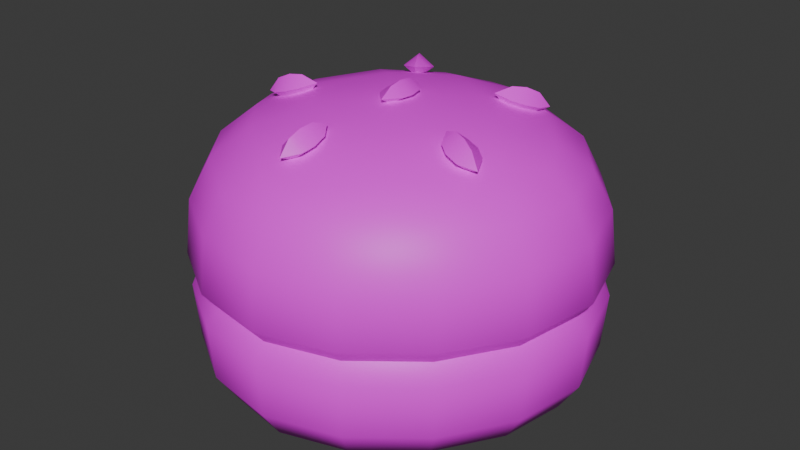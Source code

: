 # Source: tree3bun7.blend  (saved by Blender 4.5.90; exported with 4.5.12 LTS)
import bpy
from mathutils import Matrix  # noqa: F401  (used for matrix-valued properties, if any)

bpy.ops.wm.read_factory_settings(use_empty=True)
scene = bpy.context.scene
scene.name = 'Scene'

# ---- collections
col_collection = bpy.data.collections.new('Collection'); scene.collection.children.link(col_collection)

# ---- images (referenced by path relative to the original .blend; pixels are not part of the script)
import os
ASSET_DIR = os.environ.get("B2B_ASSET_DIR", "")  # directory of the original .blend (textures are referenced by path, not embedded)
HERE = os.path.dirname(os.path.abspath(__file__))  # packed textures are extracted next to this script under _unpacked/

def load_image(name, relpath, width, height, colorspace="sRGB"):
    """Load a texture the original file referenced (path relative to the .blend, or extracted next to this script)."""
    p = next((c for c in (os.path.join(HERE, relpath), os.path.join(ASSET_DIR, relpath)) if relpath and os.path.exists(c)), "")
    if p:
        img = bpy.data.images.load(p, check_existing=True)
        img.name = name
    else:  # same state as the original file: an image datablock whose file is absent (Cycles renders it pink)
        img = bpy.data.images.new(name, width, height)
        img.source = "FILE"
        img.filepath = "//" + (relpath or name)
    img.colorspace_settings.name = colorspace
    return img
img_restaurantbits_texture_png_001 = load_image('restaurantbits_texture.png.001', 'restaurantbits_texture.png', 1024, 1024, 'sRGB')

# ---- materials (node trees are filled in below, after node groups)
mat_restaurant_001 = bpy.data.materials.new('restaurant.001')
mat_restaurant_001.roughness = 0.5

# ---- material node trees
mat_restaurant_001.use_nodes = True; mat_restaurant_001.node_tree.nodes.clear()
_N = mat_restaurant_001.node_tree.nodes; _L = mat_restaurant_001.node_tree.links
n0 = _N.new('ShaderNodeBsdfPrincipled'); n0.name = 'Principled BSDF'; n0.location = (0, 300)
n0.inputs[3].default_value = 1.45
n0.inputs[27].default_value = (0.0, 0.0, 0.0, 1.0)
n0.inputs[28].default_value = 1.0
n1 = _N.new('ShaderNodeOutputMaterial'); n1.name = 'Material Output'; n1.location = (280, 300)
n2 = _N.new('ShaderNodeTexImage'); n2.name = 'Image Texture'; n2.location = (-480, 300)
n2.image = img_restaurantbits_texture_png_001
_L.new(n2.outputs[0], n0.inputs[0])
_L.new(n0.outputs[0], n1.inputs[0])
n1.is_active_output = True

# ---- world
world_world = bpy.data.worlds.new('World'); scene.world = world_world
world_world.use_nodes = True; world_world.node_tree.nodes.clear()
_N = world_world.node_tree.nodes; _L = world_world.node_tree.links
n0 = _N.new('ShaderNodeOutputWorld'); n0.name = 'World Output'; n0.location = (200, 100)
n1 = _N.new('ShaderNodeBackground'); n1.name = 'Background'; n1.location = (-200, 100)
n1.inputs[0].default_value = (0.05088, 0.05088, 0.05088, 1.0)
_L.new(n1.outputs[0], n0.inputs[0])
n0.is_active_output = True
world_world.color = (0.05088, 0.05088, 0.05088)
world_world.sun_shadow_jitter_overblur = 0.0

# ---- meshes
me_food_ingredient_bun_cube_027 = bpy.data.meshes.new('food_ingredient_bun_Cube.027')
me_food_ingredient_bun_cube_027.from_pydata([(-0.6179, 0.9149, 4.352), (-0.5391, 0.9843, 4.352), (-0.4795, 1.071, 4.352), (-0.6786, 0.7783, 4.426), (-0.6806, 0.8121, 4.374), (-0.9108, 1.045, 4.352), (-0.8415, 0.9664, 4.352), (-0.755, 0.9068, 4.352), (-1.047, 1.106, 4.426), (-1.014, 1.108, 4.374), (-0.7805, 1.338, 4.352), (-0.8594, 1.269, 4.352), (-0.919, 1.182, 4.352), (-0.7199, 1.475, 4.426), (-0.7179, 1.441, 4.374), (-0.4876, 1.208, 4.352), (-0.557, 1.287, 4.352), (-0.6435, 1.346, 4.352), (-0.3848, 1.145, 4.374), (-0.351, 1.147, 4.426), (-0.6992, 1.127, 4.352), (-0.6029, 1.42, 4.374), (-0.5906, 1.452, 4.426), (-0.4974, 1.354, 4.374), (-0.4742, 1.38, 4.426), (-0.4191, 1.257, 4.374), (-0.3886, 1.273, 4.426), (-0.9927, 1.223, 4.374), (-1.025, 1.235, 4.426), (-0.9265, 1.328, 4.374), (-0.9526, 1.352, 4.426), (-0.8295, 1.407, 4.374), (-0.8456, 1.437, 4.426), (-0.7955, 0.833, 4.374), (-0.8079, 0.8007, 4.426), (-0.901, 0.8993, 4.374), (-0.9243, 0.8731, 4.426), (-0.9793, 0.9962, 4.374), (-1.01, 0.9801, 4.426), (-0.4057, 1.03, 4.374), (-0.3735, 1.018, 4.426), (-0.472, 0.9247, 4.374), (-0.4459, 0.9015, 4.426), (-0.569, 0.8464, 4.374), (-0.5528, 0.8159, 4.426), (-0.3434, 1.148, 4.522), (-0.6781, 0.7707, 4.522), (-1.055, 1.105, 4.522), (-0.7203, 1.482, 4.522), (-0.5877, 1.46, 4.522), (-0.4689, 1.386, 4.522), (-0.3816, 1.277, 4.522), (-1.032, 1.238, 4.522), (-0.9586, 1.357, 4.522), (-0.8493, 1.444, 4.522), (-0.8107, 0.7934, 4.522), (-0.9296, 0.8672, 4.522), (-1.017, 0.9765, 4.522), (-0.3661, 1.015, 4.522), (-0.4399, 0.8962, 4.522), (-0.5492, 0.8089, 4.522), (-0.4823, 1.371, 4.552), (-0.3633, 1.146, 4.552), (-0.9435, 1.343, 4.552), (-0.8397, 1.427, 4.552), (-0.9993, 0.9861, 4.552), (-0.3847, 1.022, 4.552), (-0.4549, 0.9095, 4.552), (-0.5588, 0.8265, 4.552), (-0.4265, 1.143, 4.777), (-0.6831, 0.8538, 4.777), (-0.7154, 1.399, 4.777), (-0.9719, 1.11, 4.777), (-0.3512, 1.147, 4.676), (-0.3848, 1.145, 4.739), (-0.4576, 1.065, 4.789), (-0.5231, 0.9701, 4.796), (-0.6098, 0.8938, 4.789), (-0.7605, 0.8849, 4.789), (-0.8556, 0.9504, 4.796), (-0.9319, 1.037, 4.789), (-0.9408, 1.188, 4.789), (-0.8753, 1.283, 4.796), (-0.7886, 1.359, 4.789), (-0.6379, 1.368, 4.789), (-0.5428, 1.303, 4.796), (-0.4665, 1.216, 4.789), (-0.6806, 0.8121, 4.739), (-0.6786, 0.7785, 4.676), (-1.014, 1.108, 4.739), (-1.047, 1.106, 4.676), (-0.7179, 1.441, 4.739), (-0.7199, 1.475, 4.676), (-0.3734, 1.017, 4.677), (-0.4057, 1.03, 4.742), (-0.4456, 0.9012, 4.678), (-0.472, 0.9247, 4.746), (-0.5524, 0.8159, 4.677), (-0.569, 0.8464, 4.742), (-0.8083, 0.8007, 4.677), (-0.7955, 0.833, 4.742), (-0.9245, 0.8729, 4.678), (-0.901, 0.8993, 4.746), (-1.01, 0.9797, 4.677), (-0.9793, 0.9962, 4.742), (-1.025, 1.236, 4.677), (-0.9927, 1.223, 4.742), (-0.9529, 1.352, 4.678), (-0.9265, 1.328, 4.746), (-0.846, 1.437, 4.677), (-0.8295, 1.407, 4.742), (-0.5901, 1.452, 4.677), (-0.6029, 1.42, 4.742), (-0.474, 1.38, 4.678), (-0.4974, 1.354, 4.746), (-0.3886, 1.273, 4.677), (-0.4191, 1.257, 4.742), (-0.8717, 1.116, 4.817), (-0.7847, 1.03, 4.827), (-0.689, 0.9541, 4.817), (-0.7955, 1.212, 4.827), (-0.6992, 1.127, 4.837), (-0.603, 1.041, 4.827), (-0.7094, 1.299, 4.817), (-0.6138, 1.223, 4.827), (-0.5268, 1.137, 4.817), (-0.5867, 1.463, 4.582), (-0.4668, 1.388, 4.582), (-0.3786, 1.278, 4.582), (-1.035, 1.239, 4.582), (-0.9609, 1.359, 4.582), (-0.8506, 1.447, 4.582), (-0.8117, 0.7903, 4.582), (-0.9316, 0.8648, 4.582), (-1.02, 0.9751, 4.582), (-0.363, 1.014, 4.582), (-0.4375, 0.8941, 4.582), (-0.5478, 0.8059, 4.582), (-0.7205, 1.486, 4.582), (-1.058, 1.105, 4.582), (-0.6779, 0.7673, 4.582), (-0.34, 1.148, 4.582), (-0.5492, 1.295, 4.826), (-0.5796, 1.261, 4.839), (-0.5366, 1.277, 4.808), (-0.5669, 1.243, 4.822), (-0.5687, 1.306, 4.808), (-0.5991, 1.272, 4.822), (-0.5561, 1.288, 4.791), (-0.5865, 1.253, 4.805), (-0.5371, 1.309, 4.801), (-0.5986, 1.24, 4.829), (-0.5636, 1.279, 4.836), (-0.5481, 1.257, 4.815), (-0.5721, 1.27, 4.794), (-0.5876, 1.292, 4.815), (-0.4922, 1.036, 4.826), (-0.5341, 1.054, 4.839), (-0.5056, 1.018, 4.808), (-0.5475, 1.037, 4.822), (-0.4884, 1.058, 4.808), (-0.5303, 1.076, 4.822), (-0.5017, 1.04, 4.791), (-0.5437, 1.059, 4.805), (-0.4755, 1.029, 4.801), (-0.5604, 1.066, 4.829), (-0.5121, 1.045, 4.836), (-0.5285, 1.023, 4.815), (-0.5238, 1.05, 4.794), (-0.5073, 1.072, 4.815), (-0.7213, 0.9017, 4.826), (-0.7169, 0.9472, 4.839), (-0.7422, 0.9089, 4.808), (-0.7377, 0.9545, 4.822), (-0.6994, 0.9047, 4.808), (-0.6949, 0.9503, 4.822), (-0.7203, 0.912, 4.791), (-0.7158, 0.9575, 4.805), (-0.7231, 0.8835, 4.801), (-0.714, 0.9757, 4.829), (-0.7192, 0.9232, 4.836), (-0.7449, 0.9322, 4.815), (-0.718, 0.936, 4.794), (-0.6922, 0.927, 4.815), (-0.9199, 1.078, 4.826), (-0.8752, 1.088, 4.839), (-0.9194, 1.1, 4.808), (-0.8748, 1.11, 4.822), (-0.9102, 1.058, 4.808), (-0.8655, 1.068, 4.822), (-0.9097, 1.08, 4.791), (-0.8651, 1.09, 4.805), (-0.9377, 1.074, 4.801), (-0.8472, 1.094, 4.829), (-0.8987, 1.083, 4.836), (-0.8982, 1.11, 4.815), (-0.8862, 1.085, 4.794), (-0.8868, 1.058, 4.815), (-0.8135, 1.321, 4.826), (-0.7904, 1.282, 4.839), (-0.7924, 1.328, 4.808), (-0.7692, 1.288, 4.822), (-0.8294, 1.306, 4.808), (-0.8063, 1.267, 4.822), (-0.8083, 1.312, 4.791), (-0.7851, 1.273, 4.805), (-0.8228, 1.337, 4.801), (-0.7759, 1.257, 4.829), (-0.8026, 1.303, 4.836), (-0.7765, 1.311, 4.815), (-0.7961, 1.292, 4.794), (-0.8222, 1.284, 4.815), (-0.6978, 1.103, 4.827), (-0.7006, 1.15, 4.827), (-0.6763, 1.104, 4.841), (-0.6792, 1.152, 4.841), (-0.7193, 1.101, 4.841), (-0.7221, 1.149, 4.841), (-0.6978, 1.103, 4.856), (-0.7006, 1.15, 4.856), (-0.6964, 1.078, 4.841), (-0.7021, 1.175, 4.841), (-0.6992, 1.127, 4.824), (-0.6728, 1.128, 4.841), (-0.6992, 1.127, 4.859), (-0.7256, 1.125, 4.841), (-0.6794, 0.7916, 4.552), (-0.803, 0.8129, 4.552), (-1.034, 1.107, 4.552), (-0.9156, 0.8829, 4.552), (-1.013, 1.23, 4.552), (-0.7191, 1.461, 4.552), (-0.5955, 1.44, 4.552), (-0.4, 1.267, 4.552)], [], [(22, 49, 50, 24), (9, 12, 5), (10, 14, 17), (20, 10, 17), (2, 20, 15), (0, 4, 7), (7, 6, 20), (6, 5, 20), (18, 2, 15), (20, 12, 11), (20, 11, 10), (20, 17, 16), (20, 16, 15), (1, 20, 2), (0, 20, 1), (21, 22, 24, 23), (28, 52, 53, 30), (23, 24, 26, 25), (14, 21, 17), (14, 13, 22, 21), (30, 53, 54, 32), (25, 26, 19, 18), (15, 25, 18), (16, 23, 25, 15), (17, 21, 23, 16), (27, 28, 30, 29), (34, 55, 56, 36), (29, 30, 32, 31), (32, 54, 48, 13), (9, 27, 12), (9, 8, 28, 27), (48, 49, 22, 13), (36, 56, 57, 38), (31, 32, 13, 14), (10, 31, 14), (11, 29, 31, 10), (12, 27, 29, 11), (33, 34, 36, 35), (40, 58, 59, 42), (35, 36, 38, 37), (38, 57, 47, 8), (4, 33, 7), (4, 3, 34, 33), (47, 52, 28, 8), (42, 59, 60, 44), (37, 38, 8, 9), (5, 37, 9), (6, 35, 37, 5), (7, 33, 35, 6), (39, 40, 42, 41), (41, 42, 44, 43), (26, 51, 45, 19), (18, 39, 2), (18, 19, 40, 39), (46, 55, 34, 3), (44, 60, 46, 3), (43, 44, 3, 4), (0, 43, 4), (1, 41, 43, 0), (2, 39, 41, 1), (24, 50, 51, 26), (231, 232, 49, 48), (232, 61, 50, 49), (61, 233, 51, 50), (233, 62, 45, 51), (228, 230, 52, 47), (230, 63, 53, 52), (63, 64, 54, 53), (64, 231, 48, 54), (226, 227, 55, 46), (227, 229, 56, 55), (229, 65, 57, 56), (65, 228, 47, 57), (62, 66, 58, 45), (66, 67, 59, 58), (67, 68, 60, 59), (68, 226, 46, 60), (19, 45, 58, 40), (12, 20, 5), (20, 0, 7), (137, 97, 88, 140), (93, 94, 96, 95), (136, 95, 97, 137), (95, 96, 98, 97), (73, 74, 94, 93), (74, 69, 75, 94), (94, 75, 76, 96), (96, 76, 77, 98), (98, 77, 70, 87), (97, 98, 87, 88), (133, 101, 103, 134), (134, 103, 90, 139), (99, 100, 102, 101), (132, 99, 101, 133), (101, 102, 104, 103), (135, 93, 95, 136), (88, 87, 100, 99), (87, 70, 78, 100), (100, 78, 79, 102), (102, 79, 80, 104), (104, 80, 72, 89), (103, 104, 89, 90), (131, 109, 92, 138), (105, 106, 108, 107), (129, 105, 107, 130), (107, 108, 110, 109), (88, 99, 132, 140), (90, 89, 106, 105), (89, 72, 81, 106), (106, 81, 82, 108), (108, 82, 83, 110), (110, 83, 71, 91), (109, 110, 91, 92), (127, 113, 115, 128), (128, 115, 73, 141), (111, 112, 114, 113), (113, 114, 116, 115), (90, 105, 129, 139), (92, 91, 112, 111), (91, 71, 84, 112), (112, 84, 85, 114), (114, 85, 86, 116), (116, 86, 69, 74), (115, 116, 74, 73), (126, 111, 113, 127), (117, 118, 121, 120), (118, 119, 122, 121), (120, 121, 124, 123), (121, 122, 125, 124), (72, 80, 117, 81), (80, 79, 118, 117), (79, 78, 119, 118), (78, 70, 77, 119), (119, 77, 76, 122), (122, 76, 75, 125), (125, 75, 69, 86), (124, 125, 86, 85), (123, 124, 85, 84), (83, 123, 84, 71), (82, 120, 123, 83), (81, 117, 120, 82), (92, 111, 126, 138), (141, 73, 93, 135), (130, 107, 109, 131), (141, 135, 66, 62), (137, 140, 226, 68), (136, 137, 68, 67), (135, 136, 67, 66), (140, 132, 227, 226), (134, 139, 228, 65), (133, 134, 65, 229), (132, 133, 229, 227), (139, 129, 230, 228), (131, 138, 231, 64), (130, 131, 64, 63), (129, 130, 63, 230), (138, 126, 232, 231), (128, 141, 62, 233), (127, 128, 233, 61), (126, 127, 61, 232), (152, 143, 145, 153), (153, 145, 149, 154), (154, 149, 147, 155), (155, 147, 143, 152), (149, 145, 151), (148, 146, 150), (146, 142, 150), (147, 149, 151), (144, 148, 150), (145, 143, 151), (143, 147, 151), (142, 144, 150), (146, 155, 152, 142), (148, 154, 155, 146), (144, 153, 154, 148), (142, 152, 153, 144), (166, 157, 159, 167), (167, 159, 163, 168), (168, 163, 161, 169), (169, 161, 157, 166), (163, 159, 165), (162, 160, 164), (160, 156, 164), (161, 163, 165), (158, 162, 164), (159, 157, 165), (157, 161, 165), (156, 158, 164), (160, 169, 166, 156), (162, 168, 169, 160), (158, 167, 168, 162), (156, 166, 167, 158), (180, 171, 173, 181), (181, 173, 177, 182), (182, 177, 175, 183), (183, 175, 171, 180), (177, 173, 179), (176, 174, 178), (174, 170, 178), (175, 177, 179), (172, 176, 178), (173, 171, 179), (171, 175, 179), (170, 172, 178), (174, 183, 180, 170), (176, 182, 183, 174), (172, 181, 182, 176), (170, 180, 181, 172), (194, 185, 187, 195), (195, 187, 191, 196), (196, 191, 189, 197), (197, 189, 185, 194), (191, 187, 193), (190, 188, 192), (188, 184, 192), (189, 191, 193), (186, 190, 192), (187, 185, 193), (185, 189, 193), (184, 186, 192), (188, 197, 194, 184), (190, 196, 197, 188), (186, 195, 196, 190), (184, 194, 195, 186), (208, 199, 201, 209), (209, 201, 205, 210), (210, 205, 203, 211), (211, 203, 199, 208), (205, 201, 207), (204, 202, 206), (202, 198, 206), (203, 205, 207), (200, 204, 206), (201, 199, 207), (199, 203, 207), (198, 200, 206), (202, 211, 208, 198), (204, 210, 211, 202), (200, 209, 210, 204), (198, 208, 209, 200), (222, 213, 215, 223), (223, 215, 219, 224), (224, 219, 217, 225), (225, 217, 213, 222), (219, 215, 221), (218, 216, 220), (216, 212, 220), (217, 219, 221), (214, 218, 220), (215, 213, 221), (213, 217, 221), (212, 214, 220), (216, 225, 222, 212), (218, 224, 225, 216), (214, 223, 224, 218), (212, 222, 223, 214)])
me_food_ingredient_bun_cube_027.polygons.foreach_set('use_smooth', [True] * 256)
_k = set([(61, 232), (61, 233), (62, 66), (62, 233), (63, 64), (63, 230), (64, 231), (65, 228), (65, 229), (66, 67), (67, 68), (68, 226), (142, 150), (142, 152), (143, 151), (143, 152), (144, 150), (144, 153), (145, 151), (145, 153), (146, 150), (146, 155), (147, 151), (147, 155), (148, 150), (148, 154), (149, 151), (149, 154), (156, 164), (156, 166), (157, 165), (157, 166), (158, 164), (158, 167), (159, 165), (159, 167), (160, 164), (160, 169), (161, 165), (161, 169), (162, 164), (162, 168), (163, 165), (163, 168), (170, 178), (170, 180), (171, 179), (171, 180), (172, 178), (172, 181), (173, 179), (173, 181), (174, 178), (174, 183), (175, 179), (175, 183), (176, 178), (176, 182), (177, 179), (177, 182), (184, 192), (184, 194), (185, 193), (185, 194), (186, 192), (186, 195), (187, 193), (187, 195), (188, 192), (188, 197), (189, 193), (189, 197), (190, 192), (190, 196), (191, 193), (191, 196), (198, 206), (198, 208), (199, 207), (199, 208), (200, 206), (200, 209), (201, 207), (201, 209), (202, 206), (202, 211), (203, 207), (203, 211), (204, 206), (204, 210), (205, 207), (205, 210), (212, 220), (212, 222), (213, 221), (213, 222), (214, 220), (214, 223), (215, 221), (215, 223), (216, 220), (216, 225), (217, 221), (217, 225), (218, 220), (218, 224), (219, 221), (219, 224), (226, 227), (227, 229), (228, 230), (231, 232)])
me_food_ingredient_bun_cube_027.attributes.new('sharp_edge', 'BOOLEAN', 'EDGE').data.foreach_set('value', [ (min(e.vertices), max(e.vertices)) in _k for e in me_food_ingredient_bun_cube_027.edges])
_uv = me_food_ingredient_bun_cube_027.uv_layers.new(name='UVMap')
_uv.uv.foreach_set('vector', [0.453, 0.5626, 0.4532, 0.627, 0.4392, 0.627, 0.4392, 0.5626, 0.4619, 0.5302, 0.4597, 0.5266, 0.4498, 0.5266, 0.4597, 0.5266, 0.4619, 0.5302, 0.4498, 0.5266, 0.4392, 0.5266, 0.4597, 0.5266, 0.4498, 0.5266, 0.4188, 0.5266, 0.4392, 0.5266, 0.4286, 0.5266, 0.4188, 0.5266, 0.4166, 0.5302, 0.4286, 0.5266, 0.4286, 0.5266, 0.4392, 0.5266, 0.4392, 0.5266, 0.4392, 0.5266, 0.4498, 0.5266, 0.4392, 0.5266, 0.4166, 0.5302, 0.4188, 0.5266, 0.4286, 0.5266, 0.4392, 0.5266, 0.4597, 0.5266, 0.461, 0.5266, 0.4392, 0.5266, 0.461, 0.5266, 0.4597, 0.5266, 0.4392, 0.5266, 0.4498, 0.5266, 0.4392, 0.5266, 0.4392, 0.5266, 0.4392, 0.5266, 0.4286, 0.5266, 0.4175, 0.5266, 0.4392, 0.5266, 0.4188, 0.5266, 0.4188, 0.5266, 0.4392, 0.5266, 0.4175, 0.5266, 0.4517, 0.5458, 0.453, 0.5626, 0.4392, 0.5626, 0.4392, 0.5458, 0.4713, 0.5626, 0.4721, 0.627, 0.4745, 0.627, 0.4737, 0.5626, 0.4392, 0.5458, 0.4392, 0.5626, 0.4255, 0.5626, 0.4267, 0.5458, 0.4619, 0.5302, 0.4517, 0.5302, 0.4498, 0.5266, 0.4619, 0.5458, 0.4643, 0.5626, 0.453, 0.5626, 0.4517, 0.5458, 0.4737, 0.5626, 0.4745, 0.627, 0.4721, 0.627, 0.4713, 0.5626, 0.4267, 0.5458, 0.4255, 0.5626, 0.4141, 0.5626, 0.4166, 0.5458, 0.4286, 0.5266, 0.4267, 0.5302, 0.4166, 0.5302, 0.4392, 0.5266, 0.4392, 0.5302, 0.4267, 0.5302, 0.4286, 0.5266, 0.4498, 0.5266, 0.4517, 0.5302, 0.4392, 0.5302, 0.4392, 0.5266, 0.468, 0.5458, 0.4713, 0.5626, 0.4737, 0.5626, 0.4701, 0.5458, 0.4255, 0.5626, 0.4252, 0.627, 0.4392, 0.627, 0.4392, 0.5626, 0.4701, 0.5458, 0.4737, 0.5626, 0.4713, 0.5626, 0.468, 0.5458, 0.4713, 0.5626, 0.4721, 0.627, 0.4649, 0.627, 0.4643, 0.5626, 0.4619, 0.5302, 0.468, 0.5302, 0.4597, 0.5266, 0.4619, 0.5458, 0.4643, 0.5626, 0.4713, 0.5626, 0.468, 0.5458, 0.4649, 0.627, 0.4532, 0.627, 0.453, 0.5626, 0.4643, 0.5626, 0.4392, 0.5626, 0.4392, 0.627, 0.4532, 0.627, 0.453, 0.5626, 0.468, 0.5458, 0.4713, 0.5626, 0.4643, 0.5626, 0.4619, 0.5458, 0.4597, 0.5266, 0.468, 0.5302, 0.4619, 0.5302, 0.461, 0.5266, 0.4701, 0.5302, 0.468, 0.5302, 0.4597, 0.5266, 0.4597, 0.5266, 0.468, 0.5302, 0.4701, 0.5302, 0.461, 0.5266, 0.4267, 0.5458, 0.4255, 0.5626, 0.4392, 0.5626, 0.4392, 0.5458, 0.4071, 0.5626, 0.4064, 0.627, 0.404, 0.627, 0.4048, 0.5626, 0.4392, 0.5458, 0.4392, 0.5626, 0.453, 0.5626, 0.4517, 0.5458, 0.453, 0.5626, 0.4532, 0.627, 0.4649, 0.627, 0.4643, 0.5626, 0.4166, 0.5302, 0.4267, 0.5302, 0.4286, 0.5266, 0.4166, 0.5458, 0.4141, 0.5626, 0.4255, 0.5626, 0.4267, 0.5458, 0.4649, 0.627, 0.4721, 0.627, 0.4713, 0.5626, 0.4643, 0.5626, 0.4048, 0.5626, 0.404, 0.627, 0.4064, 0.627, 0.4071, 0.5626, 0.4517, 0.5458, 0.453, 0.5626, 0.4643, 0.5626, 0.4619, 0.5458, 0.4498, 0.5266, 0.4517, 0.5302, 0.4619, 0.5302, 0.4392, 0.5266, 0.4392, 0.5302, 0.4517, 0.5302, 0.4498, 0.5266, 0.4286, 0.5266, 0.4267, 0.5302, 0.4392, 0.5302, 0.4392, 0.5266, 0.4104, 0.5458, 0.4071, 0.5626, 0.4048, 0.5626, 0.4083, 0.5458, 0.4083, 0.5458, 0.4048, 0.5626, 0.4071, 0.5626, 0.4104, 0.5458, 0.4255, 0.5626, 0.4252, 0.627, 0.4136, 0.627, 0.4141, 0.5626, 0.4166, 0.5302, 0.4104, 0.5302, 0.4188, 0.5266, 0.4166, 0.5458, 0.4141, 0.5626, 0.4071, 0.5626, 0.4104, 0.5458, 0.4136, 0.627, 0.4252, 0.627, 0.4255, 0.5626, 0.4141, 0.5626, 0.4071, 0.5626, 0.4064, 0.627, 0.4136, 0.627, 0.4141, 0.5626, 0.4104, 0.5458, 0.4071, 0.5626, 0.4141, 0.5626, 0.4166, 0.5458, 0.4188, 0.5266, 0.4104, 0.5302, 0.4166, 0.5302, 0.4175, 0.5266, 0.4083, 0.5302, 0.4104, 0.5302, 0.4188, 0.5266, 0.4188, 0.5266, 0.4104, 0.5302, 0.4083, 0.5302, 0.4175, 0.5266, 0.4392, 0.5626, 0.4392, 0.627, 0.4252, 0.627, 0.4255, 0.5626, 0.4634, 0.6937, 0.4526, 0.6937, 0.4532, 0.6357, 0.4649, 0.6357, 0.4526, 0.6937, 0.4392, 0.6937, 0.4392, 0.6357, 0.4532, 0.6357, 0.4392, 0.6937, 0.4259, 0.6937, 0.4252, 0.6357, 0.4392, 0.6357, 0.4259, 0.6937, 0.415, 0.6937, 0.4136, 0.6357, 0.4252, 0.6357, 0.4634, 0.6937, 0.4702, 0.6937, 0.4721, 0.6357, 0.4649, 0.6357, 0.4702, 0.6937, 0.4725, 0.6937, 0.4745, 0.6357, 0.4721, 0.6357, 0.4725, 0.6937, 0.4702, 0.6937, 0.4721, 0.6357, 0.4745, 0.6357, 0.4702, 0.6937, 0.4634, 0.6937, 0.4649, 0.6357, 0.4721, 0.6357, 0.415, 0.6937, 0.4259, 0.6937, 0.4252, 0.6357, 0.4136, 0.6357, 0.4259, 0.6937, 0.4392, 0.6937, 0.4392, 0.6357, 0.4252, 0.6357, 0.4392, 0.6937, 0.4526, 0.6937, 0.4532, 0.6357, 0.4392, 0.6357, 0.4526, 0.6937, 0.4634, 0.6937, 0.4649, 0.6357, 0.4532, 0.6357, 0.415, 0.6937, 0.4083, 0.6937, 0.4064, 0.6357, 0.4136, 0.6357, 0.4083, 0.6937, 0.406, 0.6937, 0.404, 0.6357, 0.4064, 0.6357, 0.406, 0.6937, 0.4083, 0.6937, 0.4064, 0.6357, 0.404, 0.6357, 0.4083, 0.6937, 0.415, 0.6937, 0.4136, 0.6357, 0.4064, 0.6357, 0.4141, 0.5626, 0.4136, 0.627, 0.4064, 0.627, 0.4071, 0.5626, 0.4597, 0.5266, 0.4392, 0.5266, 0.4498, 0.5266, 0.4392, 0.5266, 0.4188, 0.5266, 0.4286, 0.5266, 0.4061, 0.6142, 0.4071, 0.6003, 0.4142, 0.6002, 0.4134, 0.6142, 0.4071, 0.6003, 0.4104, 0.5725, 0.4083, 0.573, 0.4047, 0.6005, 0.4036, 0.6142, 0.4047, 0.6005, 0.4071, 0.6003, 0.4061, 0.6142, 0.4047, 0.6005, 0.4083, 0.573, 0.4104, 0.5725, 0.4071, 0.6003, 0.4142, 0.6002, 0.4166, 0.5719, 0.4104, 0.5725, 0.4071, 0.6003, 0.4166, 0.5719, 0.4196, 0.5778, 0.4167, 0.5799, 0.4104, 0.5725, 0.4104, 0.5725, 0.4167, 0.5799, 0.4153, 0.5809, 0.4083, 0.573, 0.4083, 0.573, 0.4153, 0.5809, 0.4167, 0.5799, 0.4104, 0.5725, 0.4104, 0.5725, 0.4167, 0.5799, 0.4196, 0.5778, 0.4166, 0.5719, 0.4071, 0.6003, 0.4104, 0.5725, 0.4166, 0.5719, 0.4142, 0.6002, 0.4392, 0.6142, 0.4392, 0.6005, 0.4529, 0.6003, 0.4534, 0.6142, 0.4534, 0.6142, 0.4529, 0.6003, 0.4643, 0.6002, 0.4651, 0.6142, 0.4255, 0.6003, 0.4267, 0.5725, 0.4392, 0.573, 0.4392, 0.6005, 0.4251, 0.6142, 0.4255, 0.6003, 0.4392, 0.6005, 0.4392, 0.6142, 0.4392, 0.6005, 0.4392, 0.573, 0.4517, 0.5725, 0.4529, 0.6003, 0.4061, 0.6142, 0.4071, 0.6003, 0.4047, 0.6005, 0.4036, 0.6142, 0.4142, 0.6002, 0.4166, 0.5719, 0.4267, 0.5725, 0.4255, 0.6003, 0.4166, 0.5719, 0.4196, 0.5778, 0.4276, 0.5799, 0.4267, 0.5725, 0.4267, 0.5725, 0.4276, 0.5799, 0.4392, 0.5809, 0.4392, 0.573, 0.4392, 0.573, 0.4392, 0.5809, 0.4509, 0.5799, 0.4517, 0.5725, 0.4517, 0.5725, 0.4509, 0.5799, 0.4589, 0.5778, 0.4619, 0.5719, 0.4529, 0.6003, 0.4517, 0.5725, 0.4619, 0.5719, 0.4643, 0.6002, 0.4724, 0.6142, 0.4714, 0.6003, 0.4643, 0.6002, 0.4651, 0.6142, 0.4714, 0.6003, 0.468, 0.5725, 0.4701, 0.573, 0.4737, 0.6005, 0.4724, 0.6142, 0.4714, 0.6003, 0.4737, 0.6005, 0.4748, 0.6142, 0.4737, 0.6005, 0.4701, 0.573, 0.468, 0.5725, 0.4714, 0.6003, 0.4142, 0.6002, 0.4255, 0.6003, 0.4251, 0.6142, 0.4134, 0.6142, 0.4643, 0.6002, 0.4619, 0.5719, 0.468, 0.5725, 0.4714, 0.6003, 0.4619, 0.5719, 0.4589, 0.5778, 0.4617, 0.5799, 0.468, 0.5725, 0.468, 0.5725, 0.4617, 0.5799, 0.4632, 0.5809, 0.4701, 0.573, 0.4701, 0.573, 0.4632, 0.5809, 0.4617, 0.5799, 0.468, 0.5725, 0.468, 0.5725, 0.4617, 0.5799, 0.4589, 0.5778, 0.4619, 0.5719, 0.4714, 0.6003, 0.468, 0.5725, 0.4619, 0.5719, 0.4643, 0.6002, 0.4392, 0.6142, 0.4392, 0.6005, 0.4255, 0.6003, 0.4251, 0.6142, 0.4251, 0.6142, 0.4255, 0.6003, 0.4142, 0.6002, 0.4134, 0.6142, 0.4529, 0.6003, 0.4517, 0.5725, 0.4392, 0.573, 0.4392, 0.6005, 0.4392, 0.6005, 0.4392, 0.573, 0.4267, 0.5725, 0.4255, 0.6003, 0.4643, 0.6002, 0.4714, 0.6003, 0.4724, 0.6142, 0.4651, 0.6142, 0.4643, 0.6002, 0.4619, 0.5719, 0.4517, 0.5725, 0.4529, 0.6003, 0.4619, 0.5719, 0.4589, 0.5778, 0.4509, 0.5799, 0.4517, 0.5725, 0.4517, 0.5725, 0.4509, 0.5799, 0.4392, 0.5809, 0.4392, 0.573, 0.4392, 0.573, 0.4392, 0.5809, 0.4276, 0.5799, 0.4267, 0.5725, 0.4267, 0.5725, 0.4276, 0.5799, 0.4196, 0.5778, 0.4166, 0.5719, 0.4255, 0.6003, 0.4267, 0.5725, 0.4166, 0.5719, 0.4142, 0.6002, 0.4534, 0.6142, 0.4529, 0.6003, 0.4392, 0.6005, 0.4392, 0.6142, 0.4517, 0.5842, 0.4392, 0.5857, 0.4392, 0.5873, 0.4523, 0.5857, 0.4392, 0.5857, 0.4268, 0.5842, 0.4261, 0.5857, 0.4392, 0.5873, 0.4523, 0.5857, 0.4392, 0.5873, 0.4392, 0.5857, 0.4517, 0.5842, 0.4392, 0.5873, 0.4261, 0.5857, 0.4268, 0.5842, 0.4392, 0.5857, 0.4589, 0.5778, 0.4509, 0.5799, 0.4517, 0.5842, 0.4617, 0.5799, 0.4509, 0.5799, 0.4392, 0.5809, 0.4392, 0.5857, 0.4517, 0.5842, 0.4392, 0.5809, 0.4276, 0.5799, 0.4268, 0.5842, 0.4392, 0.5857, 0.4276, 0.5799, 0.4196, 0.5778, 0.4167, 0.5799, 0.4268, 0.5842, 0.4268, 0.5842, 0.4167, 0.5799, 0.4153, 0.5809, 0.4261, 0.5857, 0.4261, 0.5857, 0.4153, 0.5809, 0.4167, 0.5799, 0.4268, 0.5842, 0.4268, 0.5842, 0.4167, 0.5799, 0.4196, 0.5778, 0.4276, 0.5799, 0.4392, 0.5857, 0.4268, 0.5842, 0.4276, 0.5799, 0.4392, 0.5809, 0.4517, 0.5842, 0.4392, 0.5857, 0.4392, 0.5809, 0.4509, 0.5799, 0.4617, 0.5799, 0.4517, 0.5842, 0.4509, 0.5799, 0.4589, 0.5778, 0.4632, 0.5809, 0.4523, 0.5857, 0.4517, 0.5842, 0.4617, 0.5799, 0.4617, 0.5799, 0.4517, 0.5842, 0.4523, 0.5857, 0.4632, 0.5809, 0.4643, 0.6002, 0.4529, 0.6003, 0.4534, 0.6142, 0.4651, 0.6142, 0.4134, 0.6142, 0.4142, 0.6002, 0.4071, 0.6003, 0.4061, 0.6142, 0.4748, 0.6142, 0.4737, 0.6005, 0.4714, 0.6003, 0.4724, 0.6142, 0.4134, 0.6055, 0.4061, 0.6055, 0.4084, 0.6412, 0.4151, 0.6412, 0.4061, 0.6055, 0.4134, 0.6055, 0.4151, 0.6412, 0.4084, 0.6412, 0.4036, 0.6055, 0.4061, 0.6055, 0.4084, 0.6412, 0.4061, 0.6412, 0.4061, 0.6055, 0.4036, 0.6055, 0.4061, 0.6412, 0.4084, 0.6412, 0.4134, 0.6055, 0.4251, 0.6055, 0.4259, 0.6412, 0.4151, 0.6412, 0.4534, 0.6055, 0.4651, 0.6055, 0.4634, 0.6412, 0.4525, 0.6412, 0.4392, 0.6055, 0.4534, 0.6055, 0.4525, 0.6412, 0.4392, 0.6412, 0.4251, 0.6055, 0.4392, 0.6055, 0.4392, 0.6412, 0.4259, 0.6412, 0.4651, 0.6055, 0.4724, 0.6055, 0.4701, 0.6412, 0.4634, 0.6412, 0.4724, 0.6055, 0.4651, 0.6055, 0.4634, 0.6412, 0.4701, 0.6412, 0.4748, 0.6055, 0.4724, 0.6055, 0.4701, 0.6412, 0.4724, 0.6412, 0.4724, 0.6055, 0.4748, 0.6055, 0.4724, 0.6412, 0.4701, 0.6412, 0.4651, 0.6055, 0.4534, 0.6055, 0.4525, 0.6412, 0.4634, 0.6412, 0.4251, 0.6055, 0.4134, 0.6055, 0.4151, 0.6412, 0.4259, 0.6412, 0.4392, 0.6055, 0.4251, 0.6055, 0.4259, 0.6412, 0.4392, 0.6412, 0.4534, 0.6055, 0.4392, 0.6055, 0.4392, 0.6412, 0.4525, 0.6412, 0.561, 0.6961, 0.561, 0.7, 0.5588, 0.6297, 0.5583, 0.6204, 0.5583, 0.5891, 0.5588, 0.5984, 0.561, 0.575, 0.561, 0.5603, 0.561, 0.5603, 0.561, 0.575, 0.5632, 0.5984, 0.5637, 0.5891, 0.5637, 0.6204, 0.5632, 0.6297, 0.561, 0.7, 0.561, 0.6961, 0.561, 0.575, 0.5588, 0.5984, 0.561, 0.608, 0.561, 0.5564, 0.5632, 0.5798, 0.561, 0.5702, 0.5632, 0.611, 0.561, 0.6814, 0.561, 0.6015, 0.5632, 0.5984, 0.561, 0.575, 0.561, 0.608, 0.5588, 0.5798, 0.561, 0.5564, 0.561, 0.5702, 0.5588, 0.6297, 0.561, 0.7, 0.561, 0.6392, 0.561, 0.7, 0.5632, 0.6297, 0.561, 0.6392, 0.561, 0.6814, 0.5588, 0.611, 0.561, 0.6015, 0.5632, 0.611, 0.5637, 0.6204, 0.561, 0.6961, 0.561, 0.6814, 0.561, 0.5564, 0.561, 0.5603, 0.5637, 0.5891, 0.5632, 0.5798, 0.5588, 0.5798, 0.5583, 0.5891, 0.561, 0.5603, 0.561, 0.5564, 0.561, 0.6814, 0.561, 0.6961, 0.5583, 0.6204, 0.5588, 0.611, 0.5413, 0.6961, 0.5436, 0.7, 0.5434, 0.6297, 0.5411, 0.6204, 0.5411, 0.5891, 0.5434, 0.5984, 0.5446, 0.575, 0.5425, 0.5603, 0.5425, 0.5603, 0.5446, 0.575, 0.5448, 0.5984, 0.5427, 0.5891, 0.5427, 0.6204, 0.5448, 0.6297, 0.5436, 0.7, 0.5413, 0.6961, 0.5446, 0.575, 0.5434, 0.5984, 0.5464, 0.608, 0.5402, 0.5564, 0.5404, 0.5798, 0.5374, 0.5702, 0.5404, 0.611, 0.5392, 0.6814, 0.5374, 0.6015, 0.5448, 0.5984, 0.5446, 0.575, 0.5464, 0.608, 0.539, 0.5798, 0.5402, 0.5564, 0.5374, 0.5702, 0.5434, 0.6297, 0.5436, 0.7, 0.5464, 0.6392, 0.5436, 0.7, 0.5448, 0.6297, 0.5464, 0.6392, 0.5392, 0.6814, 0.539, 0.611, 0.5374, 0.6015, 0.5404, 0.611, 0.5427, 0.6204, 0.5413, 0.6961, 0.5392, 0.6814, 0.5402, 0.5564, 0.5425, 0.5603, 0.5427, 0.5891, 0.5404, 0.5798, 0.539, 0.5798, 0.5411, 0.5891, 0.5425, 0.5603, 0.5402, 0.5564, 0.5392, 0.6814, 0.5413, 0.6961, 0.5411, 0.6204, 0.539, 0.611, 0.5488, 0.6961, 0.5503, 0.7, 0.5523, 0.6297, 0.5514, 0.6204, 0.5514, 0.5891, 0.5523, 0.5984, 0.5509, 0.575, 0.5496, 0.5603, 0.5496, 0.5603, 0.5509, 0.575, 0.5488, 0.5984, 0.547, 0.5891, 0.547, 0.6204, 0.5488, 0.6297, 0.5503, 0.7, 0.5488, 0.6961, 0.5509, 0.575, 0.5523, 0.5984, 0.552, 0.608, 0.5481, 0.5564, 0.5461, 0.5798, 0.5464, 0.5702, 0.5461, 0.611, 0.5475, 0.6814, 0.5464, 0.6015, 0.5488, 0.5984, 0.5509, 0.575, 0.552, 0.608, 0.5496, 0.5798, 0.5481, 0.5564, 0.5464, 0.5702, 0.5523, 0.6297, 0.5503, 0.7, 0.552, 0.6392, 0.5503, 0.7, 0.5488, 0.6297, 0.552, 0.6392, 0.5475, 0.6814, 0.5496, 0.611, 0.5464, 0.6015, 0.5461, 0.611, 0.547, 0.6204, 0.5488, 0.6961, 0.5475, 0.6814, 0.5481, 0.5564, 0.5496, 0.5603, 0.547, 0.5891, 0.5461, 0.5798, 0.5496, 0.5798, 0.5514, 0.5891, 0.5496, 0.5603, 0.5481, 0.5564, 0.5475, 0.6814, 0.5488, 0.6961, 0.5514, 0.6204, 0.5496, 0.611, 0.5732, 0.6961, 0.5718, 0.7, 0.5733, 0.6297, 0.575, 0.6204, 0.575, 0.5891, 0.5733, 0.5984, 0.5712, 0.575, 0.5725, 0.5603, 0.5725, 0.5603, 0.5712, 0.575, 0.5697, 0.5984, 0.5707, 0.5891, 0.5707, 0.6204, 0.5697, 0.6297, 0.5718, 0.7, 0.5732, 0.6961, 0.5712, 0.575, 0.5733, 0.5984, 0.5701, 0.608, 0.5739, 0.5564, 0.5725, 0.5798, 0.5756, 0.5702, 0.5725, 0.611, 0.5745, 0.6814, 0.5756, 0.6015, 0.5697, 0.5984, 0.5712, 0.575, 0.5701, 0.608, 0.576, 0.5798, 0.5739, 0.5564, 0.5756, 0.5702, 0.5733, 0.6297, 0.5718, 0.7, 0.5701, 0.6392, 0.5718, 0.7, 0.5697, 0.6297, 0.5701, 0.6392, 0.5745, 0.6814, 0.576, 0.611, 0.5756, 0.6015, 0.5725, 0.611, 0.5707, 0.6204, 0.5732, 0.6961, 0.5745, 0.6814, 0.5739, 0.5564, 0.5725, 0.5603, 0.5707, 0.5891, 0.5725, 0.5798, 0.576, 0.5798, 0.575, 0.5891, 0.5725, 0.5603, 0.5739, 0.5564, 0.5745, 0.6814, 0.5732, 0.6961, 0.575, 0.6204, 0.576, 0.611, 0.5808, 0.6961, 0.5785, 0.7, 0.5773, 0.6297, 0.5793, 0.6204, 0.5793, 0.5891, 0.5773, 0.5984, 0.5774, 0.575, 0.5795, 0.5603, 0.5795, 0.5603, 0.5774, 0.575, 0.5786, 0.5984, 0.581, 0.5891, 0.581, 0.6204, 0.5786, 0.6297, 0.5785, 0.7, 0.5808, 0.6961, 0.5774, 0.575, 0.5773, 0.5984, 0.5757, 0.608, 0.5819, 0.5564, 0.583, 0.5798, 0.5846, 0.5702, 0.583, 0.611, 0.5829, 0.6814, 0.5846, 0.6015, 0.5786, 0.5984, 0.5774, 0.575, 0.5757, 0.608, 0.5817, 0.5798, 0.5819, 0.5564, 0.5846, 0.5702, 0.5773, 0.6297, 0.5785, 0.7, 0.5757, 0.6392, 0.5785, 0.7, 0.5786, 0.6297, 0.5757, 0.6392, 0.5829, 0.6814, 0.5817, 0.611, 0.5846, 0.6015, 0.583, 0.611, 0.581, 0.6204, 0.5808, 0.6961, 0.5829, 0.6814, 0.5819, 0.5564, 0.5795, 0.5603, 0.581, 0.5891, 0.583, 0.5798, 0.5817, 0.5798, 0.5793, 0.5891, 0.5795, 0.5603, 0.5819, 0.5564, 0.5829, 0.6814, 0.5808, 0.6961, 0.5793, 0.6204, 0.5817, 0.611, 0.561, 0.585, 0.5627, 0.5895, 0.5612, 0.609, 0.5591, 0.609, 0.5591, 0.6402, 0.5612, 0.6402, 0.5627, 0.7066, 0.561, 0.7111, 0.561, 0.7111, 0.5627, 0.7066, 0.5643, 0.6402, 0.5629, 0.6402, 0.5629, 0.609, 0.5643, 0.609, 0.5627, 0.5895, 0.561, 0.585, 0.5627, 0.7066, 0.5612, 0.6402, 0.5645, 0.6402, 0.5593, 0.7066, 0.5609, 0.6402, 0.5575, 0.6402, 0.5609, 0.609, 0.5593, 0.5895, 0.5575, 0.609, 0.5643, 0.6402, 0.5627, 0.7066, 0.5645, 0.6402, 0.5578, 0.6402, 0.5593, 0.7066, 0.5575, 0.6402, 0.5612, 0.609, 0.5627, 0.5895, 0.5645, 0.609, 0.5627, 0.5895, 0.5643, 0.609, 0.5645, 0.609, 0.5593, 0.5895, 0.5578, 0.609, 0.5575, 0.609, 0.5609, 0.609, 0.5629, 0.609, 0.561, 0.585, 0.5593, 0.5895, 0.5593, 0.7066, 0.561, 0.7111, 0.5629, 0.6402, 0.5609, 0.6402, 0.5578, 0.6402, 0.5591, 0.6402, 0.561, 0.7111, 0.5593, 0.7066, 0.5593, 0.5895, 0.561, 0.585, 0.5591, 0.609, 0.5578, 0.609])
me_food_ingredient_bun_cube_027.materials.append(mat_restaurant_001)
me_food_ingredient_bun_cube_027.update()
me_food_ingredient_bun_cube_027.normals_split_custom_set([tuple(v) for v in zip(*[iter([0.3379, 0.8848, -0.3209, 0.344, 0.9052, 0.2497, 0.6432, 0.7242, 0.2485, 0.6283, 0.7074, -0.3239, -0.6086, -0.03606, -0.7927, -0.1397, 0.04376, -0.9892, -0.1335, -0.05994, -0.9892, -0.05995, 0.1335, -0.9892, -0.03606, 0.6086, -0.7927, 0.04376, 0.1397, -0.9892, -2.522e-07, 0.0, -1.0, -0.05995, 0.1335, -0.9892, 0.04376, 0.1397, -0.9892, 0.1397, -0.04376, -0.9892, -2.522e-07, 0.0, -1.0, 0.1335, 0.05995, -0.9892, 0.05994, -0.1335, -0.9892, 0.03606, -0.6086, -0.7927, -0.04376, -0.1397, -0.9892, -0.04376, -0.1397, -0.9892, -0.08948, -0.1008, -0.9909, -2.522e-07, 0.0, -1.0, -0.08948, -0.1008, -0.9909, -0.1335, -0.05994, -0.9892, -2.522e-07, 0.0, -1.0, 0.6086, 0.03606, -0.7927, 0.1397, -0.04376, -0.9892, 0.1335, 0.05995, -0.9892, -2.522e-07, 0.0, -1.0, -0.1397, 0.04376, -0.9892, -0.1008, 0.08948, -0.9909, -2.522e-07, 0.0, -1.0, -0.1008, 0.08948, -0.9909, -0.05995, 0.1335, -0.9892, -2.522e-07, 0.0, -1.0, 0.04376, 0.1397, -0.9892, 0.08948, 0.1008, -0.9909, -2.522e-07, 0.0, -1.0, 0.08948, 0.1008, -0.9909, 0.1335, 0.05995, -0.9892, 0.1008, -0.08948, -0.9909, -2.522e-07, 0.0, -1.0, 0.1397, -0.04376, -0.9892, 0.05994, -0.1335, -0.9892, -2.522e-07, 0.0, -1.0, 0.1008, -0.08948, -0.9909, 0.2203, 0.5651, -0.7951, 0.3379, 0.8848, -0.3209, 0.6283, 0.7074, -0.3239, 0.3981, 0.4482, -0.8004, -0.8848, 0.3378, -0.3209, -0.9052, 0.344, 0.2497, -0.725, 0.6433, 0.2459, -0.7074, 0.6283, -0.3239, 0.3981, 0.4482, -0.8004, 0.6283, 0.7074, -0.3239, 0.8387, 0.44, -0.3209, 0.5351, 0.2855, -0.7951, -0.03606, 0.6086, -0.7927, 0.2203, 0.5651, -0.7951, 0.04376, 0.1397, -0.9892, -0.03606, 0.6086, -0.7927, -0.05606, 0.9462, -0.3186, 0.3379, 0.8848, -0.3209, 0.2203, 0.5651, -0.7951, -0.7074, 0.6283, -0.3239, -0.725, 0.6433, 0.2459, -0.4491, 0.8592, 0.245, -0.44, 0.8387, -0.3209, 0.5351, 0.2855, -0.7951, 0.8387, 0.44, -0.3209, 0.9462, 0.05606, -0.3185, 0.6086, 0.03606, -0.7927, 0.1335, 0.05995, -0.9892, 0.5351, 0.2855, -0.7951, 0.6086, 0.03606, -0.7927, 0.08948, 0.1008, -0.9909, 0.3981, 0.4482, -0.8004, 0.5351, 0.2855, -0.7951, 0.1335, 0.05995, -0.9892, 0.04376, 0.1397, -0.9892, 0.2203, 0.5651, -0.7951, 0.3981, 0.4482, -0.8004, 0.08948, 0.1008, -0.9909, -0.5651, 0.2203, -0.7951, -0.8848, 0.3378, -0.3209, -0.7074, 0.6283, -0.3239, -0.4482, 0.3981, -0.8004, -0.3379, -0.8848, -0.3209, -0.3442, -0.9044, 0.2522, -0.6425, -0.7241, 0.2505, -0.6283, -0.7074, -0.3239, -0.4482, 0.3981, -0.8004, -0.7074, 0.6283, -0.3239, -0.44, 0.8387, -0.3209, -0.2855, 0.5351, -0.7951, -0.44, 0.8387, -0.3209, -0.4491, 0.8592, 0.245, -0.05688, 0.9669, 0.2487, -0.05606, 0.9462, -0.3186, -0.6086, -0.03606, -0.7927, -0.5651, 0.2203, -0.7951, -0.1397, 0.04376, -0.9892, -0.6086, -0.03606, -0.7927, -0.9462, -0.05606, -0.3185, -0.8848, 0.3378, -0.3209, -0.5651, 0.2203, -0.7951, -0.05688, 0.9669, 0.2487, 0.344, 0.9052, 0.2497, 0.3379, 0.8848, -0.3209, -0.05606, 0.9462, -0.3186, -0.6283, -0.7074, -0.3239, -0.6425, -0.7241, 0.2505, -0.8585, -0.4491, 0.2476, -0.8387, -0.44, -0.3209, -0.2855, 0.5351, -0.7951, -0.44, 0.8387, -0.3209, -0.05606, 0.9462, -0.3186, -0.03606, 0.6086, -0.7927, -0.05995, 0.1335, -0.9892, -0.2855, 0.5351, -0.7951, -0.03606, 0.6086, -0.7927, -0.1008, 0.08948, -0.9909, -0.4482, 0.3981, -0.8004, -0.2855, 0.5351, -0.7951, -0.05995, 0.1335, -0.9892, -0.1397, 0.04376, -0.9892, -0.5651, 0.2203, -0.7951, -0.4482, 0.3981, -0.8004, -0.1008, 0.08948, -0.9909, -0.2203, -0.5651, -0.7951, -0.3379, -0.8848, -0.3209, -0.6283, -0.7074, -0.3239, -0.3981, -0.4482, -0.8004, 0.8848, -0.3379, -0.3209, 0.9067, -0.3451, 0.2424, 0.7252, -0.6441, 0.2434, 0.7074, -0.6283, -0.3239, -0.3981, -0.4482, -0.8004, -0.6283, -0.7074, -0.3239, -0.8387, -0.44, -0.3209, -0.5351, -0.2855, -0.7951, -0.8387, -0.44, -0.3209, -0.8585, -0.4491, 0.2476, -0.9669, -0.05688, 0.2487, -0.9462, -0.05606, -0.3185, 0.03606, -0.6086, -0.7927, -0.2203, -0.5651, -0.7951, -0.04376, -0.1397, -0.9892, 0.03606, -0.6086, -0.7927, 0.05606, -0.9462, -0.3186, -0.3379, -0.8848, -0.3209, -0.2203, -0.5651, -0.7951, -0.9669, -0.05688, 0.2487, -0.9052, 0.344, 0.2497, -0.8848, 0.3378, -0.3209, -0.9462, -0.05606, -0.3185, 0.7074, -0.6283, -0.3239, 0.7252, -0.6441, 0.2434, 0.4491, -0.8592, 0.245, 0.44, -0.8387, -0.3209, -0.5351, -0.2855, -0.7951, -0.8387, -0.44, -0.3209, -0.9462, -0.05606, -0.3185, -0.6086, -0.03606, -0.7927, -0.1335, -0.05994, -0.9892, -0.5351, -0.2855, -0.7951, -0.6086, -0.03606, -0.7927, -0.08948, -0.1008, -0.9909, -0.3981, -0.4482, -0.8004, -0.5351, -0.2855, -0.7951, -0.1335, -0.05994, -0.9892, -0.04376, -0.1397, -0.9892, -0.2203, -0.5651, -0.7951, -0.3981, -0.4482, -0.8004, -0.08948, -0.1008, -0.9909, 0.5651, -0.2203, -0.7951, 0.8848, -0.3379, -0.3209, 0.7074, -0.6283, -0.3239, 0.4482, -0.3981, -0.8004, 0.4482, -0.3981, -0.8004, 0.7074, -0.6283, -0.3239, 0.44, -0.8387, -0.3209, 0.2855, -0.5351, -0.7951, 0.8387, 0.44, -0.3209, 0.8586, 0.4492, 0.2471, 0.968, 0.05776, 0.2441, 0.9462, 0.05606, -0.3185, 0.6086, 0.03606, -0.7927, 0.5651, -0.2203, -0.7951, 0.1397, -0.04376, -0.9892, 0.6086, 0.03606, -0.7927, 0.9462, 0.05606, -0.3185, 0.8848, -0.3379, -0.3209, 0.5651, -0.2203, -0.7951, 0.05687, -0.9669, 0.2487, -0.3442, -0.9044, 0.2522, -0.3379, -0.8848, -0.3209, 0.05606, -0.9462, -0.3186, 0.44, -0.8387, -0.3209, 0.4491, -0.8592, 0.245, 0.05687, -0.9669, 0.2487, 0.05606, -0.9462, -0.3186, 0.2855, -0.5351, -0.7951, 0.44, -0.8387, -0.3209, 0.05606, -0.9462, -0.3186, 0.03606, -0.6086, -0.7927, 0.05994, -0.1335, -0.9892, 0.2855, -0.5351, -0.7951, 0.03606, -0.6086, -0.7927, 0.1008, -0.08948, -0.9909, 0.4482, -0.3981, -0.8004, 0.2855, -0.5351, -0.7951, 0.05994, -0.1335, -0.9892, 0.1397, -0.04376, -0.9892, 0.5651, -0.2203, -0.7951, 0.4482, -0.3981, -0.8004, 0.1008, -0.08948, -0.9909, 0.6283, 0.7074, -0.3239, 0.6432, 0.7242, 0.2485, 0.8586, 0.4492, 0.2471, 0.8387, 0.44, -0.3209, -0.04755, 0.82, 0.5704, 0.29, 0.769, 0.5696, 0.344, 0.9052, 0.2497, -0.05688, 0.9669, 0.2487, 0.29, 0.769, 0.5696, 0.5474, 0.6163, 0.5661, 0.6432, 0.7242, 0.2485, 0.344, 0.9052, 0.2497, 0.5474, 0.6163, 0.5661, 0.7317, 0.3813, 0.565, 0.8586, 0.4492, 0.2471, 0.6432, 0.7242, 0.2485, 0.7317, 0.3813, 0.565, 0.8259, 0.04997, 0.5616, 0.968, 0.05776, 0.2441, 0.8586, 0.4492, 0.2471, -0.82, -0.04755, 0.5704, -0.769, 0.29, 0.5696, -0.9052, 0.344, 0.2497, -0.9669, -0.05688, 0.2487, -0.769, 0.29, 0.5696, -0.6193, 0.5487, 0.5616, -0.725, 0.6433, 0.2459, -0.9052, 0.344, 0.2497, -0.6193, 0.5487, 0.5616, -0.3813, 0.7348, 0.561, -0.4491, 0.8592, 0.245, -0.725, 0.6433, 0.2459, -0.3813, 0.7348, 0.561, -0.04755, 0.82, 0.5704, -0.05688, 0.9669, 0.2487, -0.4491, 0.8592, 0.245, 0.04755, -0.82, 0.5704, -0.2899, -0.7658, 0.574, -0.3442, -0.9044, 0.2522, 0.05687, -0.9669, 0.2487, -0.2899, -0.7658, 0.574, -0.5448, -0.615, 0.5701, -0.6425, -0.7241, 0.2505, -0.3442, -0.9044, 0.2522, -0.5448, -0.615, 0.5701, -0.7316, -0.3807, 0.5655, -0.8585, -0.4491, 0.2476, -0.6425, -0.7241, 0.2505, -0.7316, -0.3807, 0.5655, -0.82, -0.04755, 0.5704, -0.9669, -0.05688, 0.2487, -0.8585, -0.4491, 0.2476, 0.8259, 0.04997, 0.5616, 0.7773, -0.294, 0.5562, 0.9067, -0.3451, 0.2424, 0.968, 0.05776, 0.2441, 0.7773, -0.294, 0.5562, 0.6209, -0.5515, 0.557, 0.7252, -0.6441, 0.2434, 0.9067, -0.3451, 0.2424, 0.6209, -0.5515, 0.557, 0.3813, -0.7348, 0.561, 0.4491, -0.8592, 0.245, 0.7252, -0.6441, 0.2434, 0.3813, -0.7348, 0.561, 0.04755, -0.82, 0.5704, 0.05687, -0.9669, 0.2487, 0.4491, -0.8592, 0.245, 0.9462, 0.05606, -0.3185, 0.968, 0.05776, 0.2441, 0.9067, -0.3451, 0.2424, 0.8848, -0.3379, -0.3209, -0.1397, 0.04376, -0.9892, -2.522e-07, 0.0, -1.0, -0.1335, -0.05994, -0.9892, -2.522e-07, 0.0, -1.0, 0.05994, -0.1335, -0.9892, -0.04376, -0.1397, -0.9892, 0.4467, -0.8565, -0.2586, 0.4415, -0.8489, 0.2905, 0.05657, -0.9548, 0.2917, 0.05671, -0.9637, -0.2609, 0.8951, -0.3381, 0.2906, 0.7274, -0.274, 0.6292, 0.5726, -0.5085, 0.6431, 0.7156, -0.6355, 0.2899, 0.7224, -0.6416, -0.258, 0.7156, -0.6355, 0.2899, 0.4415, -0.8489, 0.2905, 0.4467, -0.8565, -0.2586, 0.7156, -0.6355, 0.2899, 0.5726, -0.5085, 0.6431, 0.358, -0.6899, 0.6292, 0.4415, -0.8489, 0.2905, 0.9548, 0.05657, 0.2917, 0.7881, 0.04669, 0.6137, 0.7274, -0.274, 0.6292, 0.8951, -0.3381, 0.2906, 0.7881, 0.04669, 0.6137, 0.5537, 0.0328, 0.8321, 0.4625, -0.1386, 0.8757, 0.7274, -0.274, 0.6292, 0.7274, -0.274, 0.6292, 0.4625, -0.1386, 0.8757, 0.3364, -0.2988, 0.8931, 0.5726, -0.5085, 0.6431, 0.5726, -0.5085, 0.6431, 0.3364, -0.2988, 0.8931, 0.1922, -0.4429, 0.8757, 0.358, -0.6899, 0.6292, 0.358, -0.6899, 0.6292, 0.1922, -0.4429, 0.8757, 0.0328, -0.5537, 0.8321, 0.04669, -0.7881, 0.6137, 0.4415, -0.8489, 0.2905, 0.358, -0.6899, 0.6292, 0.04669, -0.7881, 0.6137, 0.05657, -0.9548, 0.2917, -0.6401, -0.7214, -0.2644, -0.6355, -0.7156, 0.2899, -0.8489, -0.4415, 0.2906, -0.8557, -0.4468, -0.261, -0.8557, -0.4468, -0.261, -0.8489, -0.4415, 0.2906, -0.9548, -0.05657, 0.2917, -0.9637, -0.05671, -0.2609, -0.3381, -0.8951, 0.2906, -0.274, -0.7274, 0.6292, -0.5085, -0.5726, 0.6431, -0.6355, -0.7156, 0.2899, -0.3422, -0.9015, -0.265, -0.3381, -0.8951, 0.2906, -0.6355, -0.7156, 0.2899, -0.6401, -0.7214, -0.2644, -0.6355, -0.7156, 0.2899, -0.5085, -0.5726, 0.6431, -0.6899, -0.358, 0.6292, -0.8489, -0.4415, 0.2906, 0.9037, -0.3431, -0.2563, 0.8951, -0.3381, 0.2906, 0.7156, -0.6355, 0.2899, 0.7224, -0.6416, -0.258, 0.05657, -0.9548, 0.2917, 0.04669, -0.7881, 0.6137, -0.274, -0.7274, 0.6292, -0.3381, -0.8951, 0.2906, 0.04669, -0.7881, 0.6137, 0.0328, -0.5537, 0.8321, -0.1386, -0.4625, 0.8757, -0.274, -0.7274, 0.6292, -0.274, -0.7274, 0.6292, -0.1386, -0.4625, 0.8757, -0.2988, -0.3364, 0.8931, -0.5085, -0.5726, 0.6431, -0.5085, -0.5726, 0.6431, -0.2988, -0.3364, 0.8931, -0.4429, -0.1922, 0.8757, -0.6899, -0.358, 0.6292, -0.6899, -0.358, 0.6292, -0.4429, -0.1922, 0.8757, -0.5537, -0.0328, 0.8321, -0.7881, -0.04669, 0.6137, -0.8489, -0.4415, 0.2906, -0.6899, -0.358, 0.6292, -0.7881, -0.04669, 0.6137, -0.9548, -0.05657, 0.2917, -0.4467, 0.8565, -0.2586, -0.4415, 0.8489, 0.2905, -0.05657, 0.9548, 0.2917, -0.05671, 0.9637, -0.2609, -0.8951, 0.3381, 0.2906, -0.7274, 0.274, 0.6292, -0.5726, 0.5085, 0.6431, -0.7156, 0.6355, 0.2899, -0.9022, 0.3421, -0.2627, -0.8951, 0.3381, 0.2906, -0.7156, 0.6355, 0.2899, -0.7222, 0.6408, -0.2603, -0.7156, 0.6355, 0.2899, -0.5726, 0.5085, 0.6431, -0.358, 0.6899, 0.6292, -0.4415, 0.8489, 0.2905, 0.05657, -0.9548, 0.2917, -0.3381, -0.8951, 0.2906, -0.3422, -0.9015, -0.265, 0.05671, -0.9637, -0.2609, -0.9548, -0.05657, 0.2917, -0.7881, -0.04669, 0.6137, -0.7274, 0.274, 0.6292, -0.8951, 0.3381, 0.2906, -0.7881, -0.04669, 0.6137, -0.5537, -0.0328, 0.8321, -0.4625, 0.1386, 0.8757, -0.7274, 0.274, 0.6292, -0.7274, 0.274, 0.6292, -0.4625, 0.1386, 0.8757, -0.3364, 0.2988, 0.8931, -0.5726, 0.5085, 0.6431, -0.5726, 0.5085, 0.6431, -0.3364, 0.2988, 0.8931, -0.1922, 0.4429, 0.8757, -0.358, 0.6899, 0.6292, -0.358, 0.6899, 0.6292, -0.1922, 0.4429, 0.8757, -0.0328, 0.5537, 0.8321, -0.04669, 0.7881, 0.6137, -0.4415, 0.8489, 0.2905, -0.358, 0.6899, 0.6292, -0.04669, 0.7881, 0.6137, -0.05657, 0.9548, 0.2917, 0.6407, 0.7214, -0.2626, 0.6355, 0.7156, 0.2899, 0.8489, 0.4415, 0.2906, 0.8559, 0.4469, -0.2604, 0.8559, 0.4469, -0.2604, 0.8489, 0.4415, 0.2906, 0.9548, 0.05657, 0.2917, 0.9647, 0.05753, -0.2568, 0.3381, 0.8951, 0.2906, 0.274, 0.7274, 0.6292, 0.5085, 0.5726, 0.6431, 0.6355, 0.7156, 0.2899, 0.6355, 0.7156, 0.2899, 0.5085, 0.5726, 0.6431, 0.6899, 0.358, 0.6292, 0.8489, 0.4415, 0.2906, -0.9548, -0.05657, 0.2917, -0.8951, 0.3381, 0.2906, -0.9022, 0.3421, -0.2627, -0.9637, -0.05671, -0.2609, -0.05657, 0.9548, 0.2917, -0.04669, 0.7881, 0.6137, 0.274, 0.7274, 0.6292, 0.3381, 0.8951, 0.2906, -0.04669, 0.7881, 0.6137, -0.0328, 0.5537, 0.8321, 0.1386, 0.4625, 0.8757, 0.274, 0.7274, 0.6292, 0.274, 0.7274, 0.6292, 0.1386, 0.4625, 0.8757, 0.2988, 0.3364, 0.8931, 0.5085, 0.5726, 0.6431, 0.5085, 0.5726, 0.6431, 0.2988, 0.3364, 0.8931, 0.4429, 0.1922, 0.8757, 0.6899, 0.358, 0.6292, 0.6899, 0.358, 0.6292, 0.4429, 0.1922, 0.8757, 0.5537, 0.0328, 0.8321, 0.7881, 0.04669, 0.6137, 0.8489, 0.4415, 0.2906, 0.6899, 0.358, 0.6292, 0.7881, 0.04669, 0.6137, 0.9548, 0.05657, 0.2917, 0.3421, 0.9022, -0.2627, 0.3381, 0.8951, 0.2906, 0.6355, 0.7156, 0.2899, 0.6407, 0.7214, -0.2626, -0.2515, -0.0149, 0.9677, -0.1204, -0.1356, 0.9834, 1.947e-09, 4.074e-08, 1.0, -0.1356, 0.1204, 0.9834, -0.1204, -0.1356, 0.9834, 0.0149, -0.2515, 0.9677, 0.1356, -0.1204, 0.9834, 1.947e-09, 4.074e-08, 1.0, -0.1356, 0.1204, 0.9834, 1.947e-09, 4.074e-08, 1.0, 0.1204, 0.1356, 0.9834, -0.0149, 0.2515, 0.9677, 1.947e-09, 4.074e-08, 1.0, 0.1356, -0.1204, 0.9834, 0.2515, 0.0149, 0.9677, 0.1204, 0.1356, 0.9834, -0.5537, -0.0328, 0.8321, -0.4429, -0.1922, 0.8757, -0.2515, -0.0149, 0.9677, -0.4625, 0.1386, 0.8757, -0.4429, -0.1922, 0.8757, -0.2988, -0.3364, 0.8931, -0.1204, -0.1356, 0.9834, -0.2515, -0.0149, 0.9677, -0.2988, -0.3364, 0.8931, -0.1386, -0.4625, 0.8757, 0.0149, -0.2515, 0.9677, -0.1204, -0.1356, 0.9834, -0.1386, -0.4625, 0.8757, 0.0328, -0.5537, 0.8321, 0.1922, -0.4429, 0.8757, 0.0149, -0.2515, 0.9677, 0.0149, -0.2515, 0.9677, 0.1922, -0.4429, 0.8757, 0.3364, -0.2988, 0.8931, 0.1356, -0.1204, 0.9834, 0.1356, -0.1204, 0.9834, 0.3364, -0.2988, 0.8931, 0.4625, -0.1386, 0.8757, 0.2515, 0.0149, 0.9677, 0.2515, 0.0149, 0.9677, 0.4625, -0.1386, 0.8757, 0.5537, 0.0328, 0.8321, 0.4429, 0.1922, 0.8757, 0.1204, 0.1356, 0.9834, 0.2515, 0.0149, 0.9677, 0.4429, 0.1922, 0.8757, 0.2988, 0.3364, 0.8931, -0.0149, 0.2515, 0.9677, 0.1204, 0.1356, 0.9834, 0.2988, 0.3364, 0.8931, 0.1386, 0.4625, 0.8757, -0.1922, 0.4429, 0.8757, -0.0149, 0.2515, 0.9677, 0.1386, 0.4625, 0.8757, -0.0328, 0.5537, 0.8321, -0.3364, 0.2988, 0.8931, -0.1356, 0.1204, 0.9834, -0.0149, 0.2515, 0.9677, -0.1922, 0.4429, 0.8757, -0.4625, 0.1386, 0.8757, -0.2515, -0.0149, 0.9677, -0.1356, 0.1204, 0.9834, -0.3364, 0.2988, 0.8931, -0.05657, 0.9548, 0.2917, 0.3381, 0.8951, 0.2906, 0.3421, 0.9022, -0.2627, -0.05671, 0.9637, -0.2609, 0.9647, 0.05753, -0.2568, 0.9548, 0.05657, 0.2917, 0.8951, -0.3381, 0.2906, 0.9037, -0.3431, -0.2563, -0.7222, 0.6408, -0.2603, -0.7156, 0.6355, 0.2899, -0.4415, 0.8489, 0.2905, -0.4467, 0.8565, -0.2586, 0.9647, 0.05753, -0.2568, 0.9037, -0.3431, -0.2563, 0.7408, -0.2812, -0.61, 0.7859, 0.04753, -0.6165, 0.4467, -0.8565, -0.2586, 0.05671, -0.9637, -0.2609, 0.04525, -0.7802, -0.624, 0.3643, -0.7001, -0.6141, 0.7224, -0.6416, -0.258, 0.4467, -0.8565, -0.2586, 0.3643, -0.7001, -0.6141, 0.593, -0.5267, -0.6091, 0.9037, -0.3431, -0.2563, 0.7224, -0.6416, -0.258, 0.593, -0.5267, -0.6091, 0.7408, -0.2812, -0.61, 0.05671, -0.9637, -0.2609, -0.3422, -0.9015, -0.265, -0.2771, -0.7295, -0.6253, 0.04525, -0.7802, -0.624, -0.8557, -0.4468, -0.261, -0.9637, -0.05671, -0.2609, -0.7802, -0.04525, -0.624, -0.6969, -0.3638, -0.618, -0.6401, -0.7214, -0.2644, -0.8557, -0.4468, -0.261, -0.6969, -0.3638, -0.618, -0.5201, -0.5871, -0.6203, -0.3422, -0.9015, -0.265, -0.6401, -0.7214, -0.2644, -0.5201, -0.5871, -0.6203, -0.2771, -0.7295, -0.6253, -0.9637, -0.05671, -0.2609, -0.9022, 0.3421, -0.2627, -0.7327, 0.2773, -0.6215, -0.7802, -0.04525, -0.624, -0.4467, 0.8565, -0.2586, -0.05671, 0.9637, -0.2609, -0.04525, 0.7802, -0.624, -0.3643, 0.7001, -0.6141, -0.7222, 0.6408, -0.2603, -0.4467, 0.8565, -0.2586, -0.3643, 0.7001, -0.6141, -0.5914, 0.5239, -0.613, -0.9022, 0.3421, -0.2627, -0.7222, 0.6408, -0.2603, -0.5914, 0.5239, -0.613, -0.7327, 0.2773, -0.6215, -0.05671, 0.9637, -0.2609, 0.3421, 0.9022, -0.2627, 0.2773, 0.7327, -0.6215, -0.04525, 0.7802, -0.624, 0.8559, 0.4469, -0.2604, 0.9647, 0.05753, -0.2568, 0.7859, 0.04753, -0.6165, 0.6971, 0.3643, -0.6175, 0.6407, 0.7214, -0.2626, 0.8559, 0.4469, -0.2604, 0.6971, 0.3643, -0.6175, 0.5226, 0.5884, -0.617, 0.3421, 0.9022, -0.2627, 0.6407, 0.7214, -0.2626, 0.5226, 0.5884, -0.617, 0.2773, 0.7327, -0.6215, 0.6276, -0.2626, 0.733, 0.4198, -0.4561, 0.7847, 0.4307, -0.4476, 0.7837, 0.6276, -0.2626, 0.733, 0.3348, -0.5922, -0.733, 0.149, -0.7648, -0.6269, 0.1393, -0.772, -0.6202, 0.3348, -0.5922, -0.733, -0.6275, 0.2626, -0.733, -0.783, 0.04717, -0.6202, -0.777, 0.05768, -0.6269, -0.6276, 0.2626, -0.733, -0.3348, 0.5922, 0.733, -0.4953, 0.3748, 0.7837, -0.5025, 0.363, 0.7847, -0.3348, 0.5922, 0.733, 0.1393, -0.772, -0.6202, 0.149, -0.7648, -0.6269, -0.02127, -0.8678, -0.4965, -0.4198, 0.4561, -0.7847, -0.4307, 0.4476, -0.7837, -0.2335, 0.5808, -0.7798, -0.149, 0.7648, 0.6268, -0.1393, 0.772, 0.6202, 0.02131, 0.8678, 0.4965, -0.777, 0.05768, -0.6269, -0.783, 0.04717, -0.6202, -0.8592, -0.1236, -0.4965, 0.4953, -0.3748, -0.7837, 0.5025, -0.363, -0.7847, 0.6043, -0.1633, -0.7798, 0.4307, -0.4476, 0.7837, 0.4198, -0.4561, 0.7847, 0.2336, -0.5808, 0.7798, -0.5025, 0.363, 0.7847, -0.4953, 0.3748, 0.7837, -0.6043, 0.1634, 0.7798, 0.783, -0.04712, 0.6202, 0.777, -0.05763, 0.6268, 0.8592, 0.1237, 0.4965, -0.149, 0.7648, 0.6268, -0.3348, 0.5922, 0.733, -0.3348, 0.5922, 0.733, -0.1393, 0.772, 0.6202, -0.4198, 0.4561, -0.7847, -0.6275, 0.2626, -0.733, -0.6276, 0.2626, -0.733, -0.4307, 0.4476, -0.7837, 0.4953, -0.3748, -0.7837, 0.3348, -0.5922, -0.733, 0.3348, -0.5922, -0.733, 0.5025, -0.363, -0.7847, 0.783, -0.04712, 0.6202, 0.6276, -0.2626, 0.733, 0.6276, -0.2626, 0.733, 0.777, -0.05763, 0.6268, -0.0558, -0.678, 0.733, -0.304, -0.5402, 0.7847, -0.2926, -0.5479, 0.7837, -0.05579, -0.678, 0.733, -0.4597, -0.5014, -0.733, -0.6813, -0.3781, -0.6268, -0.6912, -0.371, -0.6202, -0.4597, -0.5014, -0.733, 0.05577, 0.678, -0.733, -0.1971, 0.7593, -0.6202, -0.1852, 0.7568, -0.6269, 0.05576, 0.678, -0.733, 0.4597, 0.5014, 0.733, 0.2034, 0.5869, 0.7837, 0.19, 0.5901, 0.7847, 0.4597, 0.5014, 0.733, -0.6912, -0.371, -0.6202, -0.6813, -0.3781, -0.6268, -0.8319, -0.248, -0.4965, 0.304, 0.5402, -0.7847, 0.2926, 0.5479, -0.7837, 0.4802, 0.4016, -0.7798, 0.6813, 0.378, 0.6268, 0.6912, 0.371, 0.6202, 0.8319, 0.2478, 0.4964, -0.1852, 0.7568, -0.6269, -0.1971, 0.7593, -0.6202, -0.383, 0.779, -0.4965, -0.2034, -0.5869, -0.7837, -0.19, -0.5901, -0.7847, 0.0314, -0.6252, -0.7798, -0.2926, -0.5479, 0.7837, -0.304, -0.5402, 0.7847, -0.4802, -0.4017, 0.7798, 0.19, 0.5901, 0.7847, 0.2034, 0.5869, 0.7837, -0.03133, 0.6252, 0.7798, 0.1971, -0.7593, 0.6202, 0.1853, -0.7568, 0.6268, 0.3831, -0.7789, 0.4965, 0.6813, 0.378, 0.6268, 0.4597, 0.5014, 0.733, 0.4597, 0.5014, 0.733, 0.6912, 0.371, 0.6202, 0.304, 0.5402, -0.7847, 0.05577, 0.678, -0.733, 0.05576, 0.678, -0.733, 0.2926, 0.5479, -0.7837, -0.2034, -0.5869, -0.7837, -0.4597, -0.5014, -0.733, -0.4597, -0.5014, -0.733, -0.19, -0.5901, -0.7847, 0.1971, -0.7593, 0.6202, -0.0558, -0.678, 0.733, -0.05579, -0.678, 0.733, 0.1853, -0.7568, 0.6268, -0.662, -0.1565, 0.733, -0.6078, 0.1222, 0.7847, -0.6115, 0.1089, 0.7837, -0.662, -0.1565, 0.733, -0.6189, 0.2823, -0.733, -0.5701, 0.5311, -0.6269, -0.5664, 0.5427, -0.6202, -0.6189, 0.2823, -0.733, 0.662, 0.1565, -0.733, 0.6612, 0.4221, -0.6202, 0.6625, 0.41, -0.6269, 0.662, 0.1565, -0.733, 0.619, -0.2823, 0.733, 0.6211, -0.01209, 0.7837, 0.6199, 0.001645, 0.7847, 0.619, -0.2823, 0.733, -0.5664, 0.5427, -0.6202, -0.5701, 0.5311, -0.6269, -0.4929, 0.7145, -0.4966, 0.6077, -0.1222, -0.7847, 0.6115, -0.109, -0.7837, 0.5303, -0.3326, -0.7798, 0.5701, -0.5311, 0.6268, 0.5664, -0.5427, 0.6202, 0.4928, -0.7146, 0.4965, 0.6625, 0.41, -0.6269, 0.6612, 0.4221, -0.6202, 0.6225, 0.605, -0.4965, -0.621, 0.01207, -0.7837, -0.6199, -0.001673, -0.7847, -0.5849, -0.2231, -0.7798, -0.6115, 0.1089, 0.7837, -0.6078, 0.1222, 0.7847, -0.5304, 0.3325, 0.7798, 0.6199, 0.001645, 0.7847, 0.6211, -0.01209, 0.7837, 0.585, 0.223, 0.7798, -0.6612, -0.4221, 0.6202, -0.6625, -0.4101, 0.6268, -0.6225, -0.605, 0.4965, 0.5701, -0.5311, 0.6268, 0.619, -0.2823, 0.733, 0.619, -0.2823, 0.733, 0.5664, -0.5427, 0.6202, 0.6077, -0.1222, -0.7847, 0.662, 0.1565, -0.733, 0.662, 0.1565, -0.733, 0.6115, -0.109, -0.7837, -0.621, 0.01207, -0.7837, -0.6189, 0.2823, -0.733, -0.6189, 0.2823, -0.733, -0.6199, -0.001673, -0.7847, -0.6612, -0.4221, 0.6202, -0.662, -0.1565, 0.733, -0.662, -0.1565, 0.733, -0.6625, -0.4101, 0.6268, -0.3534, 0.5813, 0.733, -0.07158, 0.6158, 0.7847, -0.08536, 0.6153, 0.7837, -0.3534, 0.5813, 0.733, 0.07721, 0.6759, -0.733, 0.3289, 0.7063, -0.6269, 0.3411, 0.7064, -0.6202, 0.07721, 0.6759, -0.733, 0.3534, -0.5813, -0.733, 0.6057, -0.4984, -0.6202, 0.5947, -0.5034, -0.6269, 0.3534, -0.5813, -0.733, -0.07719, -0.6759, 0.733, 0.1804, -0.5944, 0.7837, 0.1931, -0.5891, 0.7847, -0.07719, -0.6759, 0.733, 0.3411, 0.7064, -0.6202, 0.3289, 0.7063, -0.6269, 0.5272, 0.6896, -0.4965, 0.07154, -0.6158, -0.7847, 0.08532, -0.6153, -0.7837, -0.1524, -0.6072, -0.7798, -0.329, -0.7063, 0.6268, -0.3411, -0.7064, 0.6202, -0.5273, -0.6895, 0.4965, 0.5947, -0.5034, -0.6269, 0.6057, -0.4984, -0.6202, 0.7677, -0.405, -0.4965, -0.1804, 0.5944, -0.7837, -0.1931, 0.5891, -0.7847, -0.3929, 0.4874, -0.7798, -0.08536, 0.6153, 0.7837, -0.07158, 0.6158, 0.7847, 0.1523, 0.6072, 0.7798, 0.1931, -0.5891, 0.7847, 0.1804, -0.5944, 0.7837, 0.3928, -0.4874, 0.7798, -0.6058, 0.4984, 0.6202, -0.5947, 0.5034, 0.6268, -0.7678, 0.405, 0.4965, -0.329, -0.7063, 0.6268, -0.07719, -0.6759, 0.733, -0.07719, -0.6759, 0.733, -0.3411, -0.7064, 0.6202, 0.07154, -0.6158, -0.7847, 0.3534, -0.5813, -0.733, 0.3534, -0.5813, -0.733, 0.08532, -0.6153, -0.7837, -0.1804, 0.5944, -0.7837, 0.07721, 0.6759, -0.733, 0.07721, 0.6759, -0.733, -0.1931, 0.5891, -0.7847, -0.6058, 0.4984, 0.6202, -0.3534, 0.5813, 0.733, -0.3534, 0.5813, 0.733, -0.5947, 0.5034, 0.6268, 0.4436, 0.5157, 0.733, 0.5635, 0.2584, 0.7847, 0.5588, 0.2713, 0.7837, 0.4436, 0.5157, 0.733, 0.6666, 0.1354, -0.733, 0.7733, -0.09461, -0.6269, 0.7772, -0.1061, -0.6202, 0.6666, 0.1354, -0.733, -0.4436, -0.5157, -0.733, -0.2868, -0.7301, -0.6202, -0.2949, -0.7211, -0.6269, -0.4436, -0.5157, -0.733, -0.6667, -0.1354, 0.733, -0.5096, -0.3552, 0.7837, -0.5006, -0.3657, 0.7847, -0.6667, -0.1354, 0.733, 0.7772, -0.1061, -0.6202, 0.7733, -0.09461, -0.6269, 0.8187, -0.2884, -0.4966, -0.5635, -0.2583, -0.7847, -0.5588, -0.2713, -0.7837, -0.6245, -0.04262, -0.7798, -0.7734, 0.0946, 0.6268, -0.7773, 0.1061, 0.6202, -0.8188, 0.2884, 0.4964, -0.2949, -0.7211, -0.6269, -0.2868, -0.7301, -0.6202, -0.1479, -0.8553, -0.4965, 0.5095, 0.3553, -0.7837, 0.5005, 0.3657, -0.7847, 0.3421, 0.5243, -0.7798, 0.5588, 0.2713, 0.7837, 0.5635, 0.2584, 0.7847, 0.6245, 0.04271, 0.7798, -0.5006, -0.3657, 0.7847, -0.5096, -0.3552, 0.7837, -0.3422, -0.5242, 0.7798, 0.2868, 0.7301, 0.6202, 0.2949, 0.7212, 0.6268, 0.1479, 0.8553, 0.4965, -0.7734, 0.0946, 0.6268, -0.6667, -0.1354, 0.733, -0.6667, -0.1354, 0.733, -0.7773, 0.1061, 0.6202, -0.5635, -0.2583, -0.7847, -0.4436, -0.5157, -0.733, -0.4436, -0.5157, -0.733, -0.5588, -0.2713, -0.7837, 0.5095, 0.3553, -0.7837, 0.6666, 0.1354, -0.733, 0.6666, 0.1354, -0.733, 0.5005, 0.3657, -0.7847, 0.2868, 0.7301, 0.6202, 0.4436, 0.5157, 0.733, 0.4436, 0.5157, 0.733, 0.2949, 0.7212, 0.6268, 0.5558, 0.03294, -0.8307, 0.5212, 0.2919, -0.802, 0.5262, 0.2672, -0.8073, 0.5558, 0.03293, -0.8307, 0.5558, 0.03293, 0.8307, 0.5262, 0.2672, 0.8073, 0.5212, 0.2919, 0.802, 0.5558, 0.03294, 0.8307, -0.5558, -0.03292, 0.8307, -0.552, 0.2283, 0.802, -0.5541, 0.2032, 0.8073, -0.5558, -0.03293, 0.8307, -0.5558, -0.03293, -0.8307, -0.5541, 0.2032, -0.8073, -0.552, 0.2283, -0.802, -0.5558, -0.03293, -0.8307, 0.5212, 0.2919, 0.802, 0.5262, 0.2672, 0.8073, 0.4734, 0.4679, 0.7463, -0.5212, -0.2919, 0.802, -0.5262, -0.2672, 0.8073, -0.4733, -0.468, 0.7463, -0.5262, -0.2672, -0.8073, -0.5212, -0.2919, -0.802, -0.4733, -0.468, -0.7463, -0.5541, 0.2032, 0.8073, -0.552, 0.2283, 0.802, -0.5253, 0.4087, 0.7463, 0.5541, -0.2032, 0.8073, 0.552, -0.2283, 0.802, 0.5253, -0.4088, 0.7463, 0.5262, 0.2672, -0.8073, 0.5212, 0.2919, -0.802, 0.4734, 0.4679, -0.7463, -0.552, 0.2283, -0.802, -0.5541, 0.2032, -0.8073, -0.5253, 0.4087, -0.7463, 0.552, -0.2283, -0.802, 0.5541, -0.2032, -0.8073, 0.5253, -0.4088, -0.7463, -0.5262, -0.2672, -0.8073, -0.5558, -0.03293, -0.8307, -0.5558, -0.03293, -0.8307, -0.5212, -0.2919, -0.802, -0.5212, -0.2919, 0.802, -0.5558, -0.03292, 0.8307, -0.5558, -0.03293, 0.8307, -0.5262, -0.2672, 0.8073, 0.5541, -0.2032, 0.8073, 0.5558, 0.03293, 0.8307, 0.5558, 0.03294, 0.8307, 0.552, -0.2283, 0.802, 0.552, -0.2283, -0.802, 0.5558, 0.03294, -0.8307, 0.5558, 0.03293, -0.8307, 0.5541, -0.2032, -0.8073])] * 3)])

# ---- objects
ob_food_ingredient_bun_cube_016 = bpy.data.objects.new('food_ingredient_bun_Cube.016', me_food_ingredient_bun_cube_027)

# ---- transforms, parenting, visibility, modifiers, constraints
ob_food_ingredient_bun_cube_016.location = (0.0, 0.0, 0.0)

# ---- collection membership
col_collection.objects.link(ob_food_ingredient_bun_cube_016)

# ---- scene / render settings (as saved in the file)
scene.frame_start = 1; scene.frame_end = 250; scene.frame_set(0)
scene.render.engine = 'BLENDER_EEVEE_NEXT'
bpy.context.view_layer.update()

# ---- added for rendering (the .blend has no active camera and no usable light): camera, sun
cam_auto = bpy.data.cameras.new('AutoCamera')
cam_auto.lens = 50.0
cam_auto.sensor_width = 36.0
cam_auto.clip_end = 1000.0
ob_auto_camera = bpy.data.objects.new('AutoCamera', cam_auto)
scene.collection.objects.link(ob_auto_camera)
ob_auto_camera.location = (0.351468, -0.13432, 5.44606)
ob_auto_camera.rotation_euler = (1.09748, -7.21219e-08, 0.694738)
scene.camera = ob_auto_camera
light_auto_sun = bpy.data.lights.new('AutoSun', 'SUN')
light_auto_sun.energy = 3.0
light_auto_sun.angle = 0.0523599
ob_auto_sun = bpy.data.objects.new('AutoSun', light_auto_sun)
scene.collection.objects.link(ob_auto_sun)
ob_auto_sun.rotation_euler = (0.872665, 0.174533, 0.523599)
bpy.context.view_layer.update()

